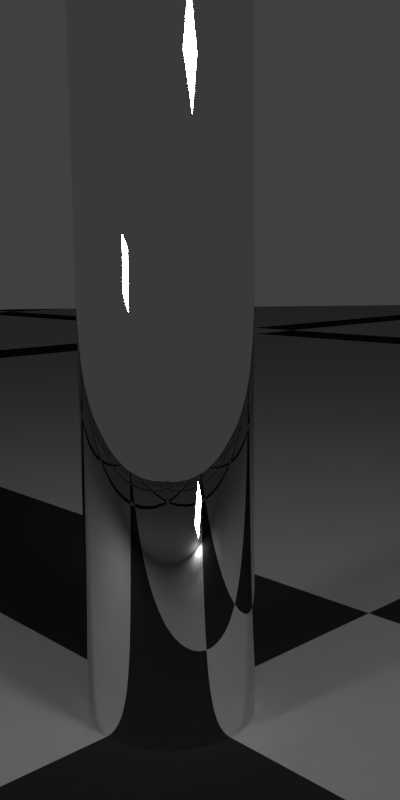 # Source: Checker.blend  (saved by Blender 2.72.0; exported with 4.5.12 LTS)
import bpy
from mathutils import Matrix  # noqa: F401  (used for matrix-valued properties, if any)

bpy.ops.wm.read_factory_settings(use_empty=True)
scene = bpy.context.scene
scene.name = 'Scene'

# ---- collections
col_collection_1 = bpy.data.collections.new('Collection 1'); scene.collection.children.link(col_collection_1)

# ---- materials (node trees are filled in below, after node groups)
mat_material_002 = bpy.data.materials.new('Material.002')
mat_material_002.alpha_threshold = 0.0
mat_material_002.roughness = 0.5
mat_material_001 = bpy.data.materials.new('Material.001')
mat_material_001.alpha_threshold = 0.0
mat_material_001.roughness = 0.5
mat_material = bpy.data.materials.new('Material')
mat_material.alpha_threshold = 0.0
mat_material.roughness = 0.5

# ---- material node trees
mat_material_002.use_nodes = True; mat_material_002.node_tree.nodes.clear()
_N = mat_material_002.node_tree.nodes; _L = mat_material_002.node_tree.links
n0 = _N.new('ShaderNodeOutputMaterial'); n0.name = 'Material Output'; n0.location = (300, 300)
n1 = _N.new('ShaderNodeBsdfAnisotropic'); n1.name = 'Glossy BSDF'; n1.location = (100, 300)
n1.distribution = 'GGX'
n1.inputs[1].default_value = 0.0
_L.new(n1.outputs[0], n0.inputs[0])
n0.is_active_output = True
mat_material_001.use_nodes = True; mat_material_001.node_tree.nodes.clear()
_N = mat_material_001.node_tree.nodes; _L = mat_material_001.node_tree.links
n0 = _N.new('ShaderNodeOutputMaterial'); n0.name = 'Material Output'; n0.location = (300, 300)
n1 = _N.new('ShaderNodeEmission'); n1.name = 'Emission'; n1.location = (110, 300)
n1.inputs[0].default_value = (0.8, 0.8, 0.8, 1.0)
n1.inputs[1].default_value = 50.0
_L.new(n1.outputs[0], n0.inputs[0])
n0.is_active_output = True
mat_material.use_nodes = True; mat_material.node_tree.nodes.clear()
_N = mat_material.node_tree.nodes; _L = mat_material.node_tree.links
n0 = _N.new('ShaderNodeOutputMaterial'); n0.name = 'Material Output'; n0.location = (369, 319)
n1 = _N.new('ShaderNodeTexChecker'); n1.name = 'Checker Texture'; n1.location = (-807, 385)
n1.inputs[1].default_value = (0.2831, 0.2831, 0.2831, 1.0)
n1.inputs[2].default_value = (0.0, 0.0, 0.0, 1.0)
n1.inputs[3].default_value = 10.0
n2 = _N.new('ShaderNodeBsdfDiffuse'); n2.name = 'Diffuse BSDF'; n2.location = (179, 336)
n3 = _N.new('ShaderNodeTexCoord'); n3.name = 'Texture Coordinate'; n3.location = (-1243, 98)
n4 = _N.new('ShaderNodeMapping'); n4.name = 'Mapping'; n4.location = (-1069, 107)
n4.vector_type = 'TEXTURE'
n4.inputs[1].default_value = (0.01, 0.01, 0.0)
n5 = _N.new('ShaderNodeMath'); n5.name = 'Math.002'; n5.location = (-33, 338)
n5.operation = 'ABSOLUTE'
n5.inputs[1].default_value = 2.98e-08
n6 = _N.new('ShaderNodeMath'); n6.name = 'Math.001'; n6.location = (-233, 369)
n6.operation = 'SUBTRACT'
n6.inputs[1].default_value = 0.3
n7 = _N.new('ShaderNodeMath'); n7.name = 'Math'; n7.location = (-437, 336)
n8 = _N.new('ShaderNodeTexChecker'); n8.name = 'Checker Texture.001'; n8.location = (-684, 117)
n8.inputs[1].default_value = (0.2831, 0.2831, 0.2831, 1.0)
n8.inputs[2].default_value = (0.0, 0.0, 0.0, 1.0)
n8.inputs[3].default_value = 10.0
_L.new(n2.outputs[0], n0.inputs[0])
_L.new(n7.outputs[0], n6.inputs[0])
_L.new(n6.outputs[0], n5.inputs[0])
_L.new(n3.outputs[0], n4.inputs[0])
_L.new(n4.outputs[0], n8.inputs[0])
_L.new(n8.outputs[0], n7.inputs[1])
_L.new(n1.outputs[0], n7.inputs[0])
_L.new(n5.outputs[0], n2.inputs[0])
n0.is_active_output = True

# ---- world
world_world = bpy.data.worlds.new('World'); scene.world = world_world
world_world.color = (0.05088, 0.05088, 0.05088)
world_world.use_sun_shadow = False
world_world.sun_shadow_jitter_overblur = 0.0
world_world.cycles.sampling_method = 'MANUAL'
world_world.cycles.sample_map_resolution = 256

# ---- cameras
cam_camera = bpy.data.cameras.new('Camera')
cam_camera.clip_end = 100.0
cam_camera.lens = 35.0
cam_camera.sensor_width = 32.0
cam_camera.sensor_height = 18.0
cam_camera.ortho_scale = 7.314
cam_camera.dof.focus_distance = 0.0

# ---- meshes
me_cylinder = bpy.data.meshes.new('Cylinder')
me_cylinder.from_pydata([(0.0, 1.0, -25.0), (0.0, 1.0, 25.0), (0.04907, 0.9988, -25.0), (0.04907, 0.9988, 25.0), (0.09802, 0.9952, -25.0), (0.09802, 0.9952, 25.0), (0.1467, 0.9892, -25.0), (0.1467, 0.9892, 25.0), (0.1951, 0.9808, -25.0), (0.1951, 0.9808, 25.0), (0.243, 0.97, -25.0), (0.243, 0.97, 25.0), (0.2903, 0.9569, -25.0), (0.2903, 0.9569, 25.0), (0.3369, 0.9415, -25.0), (0.3369, 0.9415, 25.0), (0.3827, 0.9239, -25.0), (0.3827, 0.9239, 25.0), (0.4276, 0.904, -25.0), (0.4276, 0.904, 25.0), (0.4714, 0.8819, -25.0), (0.4714, 0.8819, 25.0), (0.5141, 0.8577, -25.0), (0.5141, 0.8577, 25.0), (0.5556, 0.8315, -25.0), (0.5556, 0.8315, 25.0), (0.5957, 0.8032, -25.0), (0.5957, 0.8032, 25.0), (0.6344, 0.773, -25.0), (0.6344, 0.773, 25.0), (0.6716, 0.741, -25.0), (0.6716, 0.741, 25.0), (0.7071, 0.7071, -25.0), (0.7071, 0.7071, 25.0), (0.741, 0.6716, -25.0), (0.741, 0.6716, 25.0), (0.773, 0.6344, -25.0), (0.773, 0.6344, 25.0), (0.8032, 0.5957, -25.0), (0.8032, 0.5957, 25.0), (0.8315, 0.5556, -25.0), (0.8315, 0.5556, 25.0), (0.8577, 0.5141, -25.0), (0.8577, 0.5141, 25.0), (0.8819, 0.4714, -25.0), (0.8819, 0.4714, 25.0), (0.904, 0.4276, -25.0), (0.904, 0.4276, 25.0), (0.9239, 0.3827, -25.0), (0.9239, 0.3827, 25.0), (0.9415, 0.3369, -25.0), (0.9415, 0.3369, 25.0), (0.9569, 0.2903, -25.0), (0.9569, 0.2903, 25.0), (0.97, 0.243, -25.0), (0.97, 0.243, 25.0), (0.9808, 0.1951, -25.0), (0.9808, 0.1951, 25.0), (0.9892, 0.1467, -25.0), (0.9892, 0.1467, 25.0), (0.9952, 0.09802, -25.0), (0.9952, 0.09802, 25.0), (0.9988, 0.04907, -25.0), (0.9988, 0.04907, 25.0), (1.0, -4.013e-07, -25.0), (1.0, -4.013e-07, 25.0), (0.9988, -0.04907, -25.0), (0.9988, -0.04907, 25.0), (0.9952, -0.09802, -25.0), (0.9952, -0.09802, 25.0), (0.9892, -0.1467, -25.0), (0.9892, -0.1467, 25.0), (0.9808, -0.1951, -25.0), (0.9808, -0.1951, 25.0), (0.97, -0.243, -25.0), (0.97, -0.243, 25.0), (0.9569, -0.2903, -25.0), (0.9569, -0.2903, 25.0), (0.9415, -0.3369, -25.0), (0.9415, -0.3369, 25.0), (0.9239, -0.3827, -25.0), (0.9239, -0.3827, 25.0), (0.904, -0.4276, -25.0), (0.904, -0.4276, 25.0), (0.8819, -0.4714, -25.0), (0.8819, -0.4714, 25.0), (0.8577, -0.5141, -25.0), (0.8577, -0.5141, 25.0), (0.8315, -0.5556, -25.0), (0.8315, -0.5556, 25.0), (0.8032, -0.5957, -25.0), (0.8032, -0.5957, 25.0), (0.773, -0.6344, -25.0), (0.773, -0.6344, 25.0), (0.741, -0.6716, -25.0), (0.741, -0.6716, 25.0), (0.7071, -0.7071, -25.0), (0.7071, -0.7071, 25.0), (0.6716, -0.741, -25.0), (0.6716, -0.741, 25.0), (0.6344, -0.773, -25.0), (0.6344, -0.773, 25.0), (0.5957, -0.8032, -25.0), (0.5957, -0.8032, 25.0), (0.5556, -0.8315, -25.0), (0.5556, -0.8315, 25.0), (0.5141, -0.8577, -25.0), (0.5141, -0.8577, 25.0), (0.4714, -0.8819, -25.0), (0.4714, -0.8819, 25.0), (0.4276, -0.904, -25.0), (0.4276, -0.904, 25.0), (0.3827, -0.9239, -25.0), (0.3827, -0.9239, 25.0), (0.3369, -0.9415, -25.0), (0.3369, -0.9415, 25.0), (0.2903, -0.9569, -25.0), (0.2903, -0.9569, 25.0), (0.243, -0.97, -25.0), (0.243, -0.97, 25.0), (0.1951, -0.9808, -25.0), (0.1951, -0.9808, 25.0), (0.1467, -0.9892, -25.0), (0.1467, -0.9892, 25.0), (0.09802, -0.9952, -25.0), (0.09802, -0.9952, 25.0), (0.04907, -0.9988, -25.0), (0.04907, -0.9988, 25.0), (1.82e-06, -1.0, -25.0), (1.82e-06, -1.0, 25.0), (-0.04907, -0.9988, -25.0), (-0.04907, -0.9988, 25.0), (-0.09802, -0.9952, -25.0), (-0.09802, -0.9952, 25.0), (-0.1467, -0.9892, -25.0), (-0.1467, -0.9892, 25.0), (-0.1951, -0.9808, -25.0), (-0.1951, -0.9808, 25.0), (-0.243, -0.97, -25.0), (-0.243, -0.97, 25.0), (-0.2903, -0.9569, -25.0), (-0.2903, -0.9569, 25.0), (-0.3369, -0.9415, -25.0), (-0.3369, -0.9415, 25.0), (-0.3827, -0.9239, -25.0), (-0.3827, -0.9239, 25.0), (-0.4276, -0.904, -25.0), (-0.4276, -0.904, 25.0), (-0.4714, -0.8819, -25.0), (-0.4714, -0.8819, 25.0), (-0.5141, -0.8577, -25.0), (-0.5141, -0.8577, 25.0), (-0.5556, -0.8315, -25.0), (-0.5556, -0.8315, 25.0), (-0.5957, -0.8032, -25.0), (-0.5957, -0.8032, 25.0), (-0.6344, -0.773, -25.0), (-0.6344, -0.773, 25.0), (-0.6716, -0.741, -25.0), (-0.6716, -0.741, 25.0), (-0.7071, -0.7071, -25.0), (-0.7071, -0.7071, 25.0), (-0.7409, -0.6716, -25.0), (-0.7409, -0.6716, 25.0), (-0.773, -0.6344, -25.0), (-0.773, -0.6344, 25.0), (-0.8032, -0.5957, -25.0), (-0.8032, -0.5957, 25.0), (-0.8315, -0.5556, -25.0), (-0.8315, -0.5556, 25.0), (-0.8577, -0.5141, -25.0), (-0.8577, -0.5141, 25.0), (-0.8819, -0.4714, -25.0), (-0.8819, -0.4714, 25.0), (-0.904, -0.4276, -25.0), (-0.904, -0.4276, 25.0), (-0.9239, -0.3827, -25.0), (-0.9239, -0.3827, 25.0), (-0.9415, -0.3369, -25.0), (-0.9415, -0.3369, 25.0), (-0.9569, -0.2903, -25.0), (-0.9569, -0.2903, 25.0), (-0.97, -0.243, -25.0), (-0.97, -0.243, 25.0), (-0.9808, -0.1951, -25.0), (-0.9808, -0.1951, 25.0), (-0.9892, -0.1467, -25.0), (-0.9892, -0.1467, 25.0), (-0.9952, -0.09802, -25.0), (-0.9952, -0.09802, 25.0), (-0.9988, -0.04907, -25.0), (-0.9988, -0.04907, 25.0), (-1.0, -1.419e-06, -25.0), (-1.0, -1.419e-06, 25.0), (-0.9988, 0.04907, -25.0), (-0.9988, 0.04907, 25.0), (-0.9952, 0.09802, -25.0), (-0.9952, 0.09802, 25.0), (-0.9892, 0.1467, -25.0), (-0.9892, 0.1467, 25.0), (-0.9808, 0.1951, -25.0), (-0.9808, 0.1951, 25.0), (-0.97, 0.243, -25.0), (-0.97, 0.243, 25.0), (-0.9569, 0.2903, -25.0), (-0.9569, 0.2903, 25.0), (-0.9415, 0.3369, -25.0), (-0.9415, 0.3369, 25.0), (-0.9239, 0.3827, -25.0), (-0.9239, 0.3827, 25.0), (-0.904, 0.4276, -25.0), (-0.904, 0.4276, 25.0), (-0.8819, 0.4714, -25.0), (-0.8819, 0.4714, 25.0), (-0.8577, 0.5141, -25.0), (-0.8577, 0.5141, 25.0), (-0.8315, 0.5556, -25.0), (-0.8315, 0.5556, 25.0), (-0.8032, 0.5957, -25.0), (-0.8032, 0.5957, 25.0), (-0.773, 0.6344, -25.0), (-0.773, 0.6344, 25.0), (-0.741, 0.6716, -25.0), (-0.741, 0.6716, 25.0), (-0.7071, 0.7071, -25.0), (-0.7071, 0.7071, 25.0), (-0.6716, 0.741, -25.0), (-0.6716, 0.741, 25.0), (-0.6344, 0.773, -25.0), (-0.6344, 0.773, 25.0), (-0.5957, 0.8032, -25.0), (-0.5957, 0.8032, 25.0), (-0.5556, 0.8315, -25.0), (-0.5556, 0.8315, 25.0), (-0.5141, 0.8577, -25.0), (-0.5141, 0.8577, 25.0), (-0.4714, 0.8819, -25.0), (-0.4714, 0.8819, 25.0), (-0.4276, 0.904, -25.0), (-0.4276, 0.904, 25.0), (-0.3827, 0.9239, -25.0), (-0.3827, 0.9239, 25.0), (-0.3369, 0.9415, -25.0), (-0.3369, 0.9415, 25.0), (-0.2903, 0.9569, -25.0), (-0.2903, 0.9569, 25.0), (-0.243, 0.97, -25.0), (-0.243, 0.97, 25.0), (-0.1951, 0.9808, -25.0), (-0.1951, 0.9808, 25.0), (-0.1467, 0.9892, -25.0), (-0.1467, 0.9892, 25.0), (-0.09801, 0.9952, -25.0), (-0.09801, 0.9952, 25.0), (-0.04906, 0.9988, -25.0), (-0.04906, 0.9988, 25.0)], [], [(0, 1, 3, 2), (2, 3, 5, 4), (4, 5, 7, 6), (6, 7, 9, 8), (8, 9, 11, 10), (10, 11, 13, 12), (12, 13, 15, 14), (14, 15, 17, 16), (16, 17, 19, 18), (18, 19, 21, 20), (20, 21, 23, 22), (22, 23, 25, 24), (24, 25, 27, 26), (26, 27, 29, 28), (28, 29, 31, 30), (30, 31, 33, 32), (32, 33, 35, 34), (34, 35, 37, 36), (36, 37, 39, 38), (38, 39, 41, 40), (40, 41, 43, 42), (42, 43, 45, 44), (44, 45, 47, 46), (46, 47, 49, 48), (48, 49, 51, 50), (50, 51, 53, 52), (52, 53, 55, 54), (54, 55, 57, 56), (56, 57, 59, 58), (58, 59, 61, 60), (60, 61, 63, 62), (62, 63, 65, 64), (64, 65, 67, 66), (66, 67, 69, 68), (68, 69, 71, 70), (70, 71, 73, 72), (72, 73, 75, 74), (74, 75, 77, 76), (76, 77, 79, 78), (78, 79, 81, 80), (80, 81, 83, 82), (82, 83, 85, 84), (84, 85, 87, 86), (86, 87, 89, 88), (88, 89, 91, 90), (90, 91, 93, 92), (92, 93, 95, 94), (94, 95, 97, 96), (96, 97, 99, 98), (98, 99, 101, 100), (100, 101, 103, 102), (102, 103, 105, 104), (104, 105, 107, 106), (106, 107, 109, 108), (108, 109, 111, 110), (110, 111, 113, 112), (112, 113, 115, 114), (114, 115, 117, 116), (116, 117, 119, 118), (118, 119, 121, 120), (120, 121, 123, 122), (122, 123, 125, 124), (124, 125, 127, 126), (126, 127, 129, 128), (128, 129, 131, 130), (130, 131, 133, 132), (132, 133, 135, 134), (134, 135, 137, 136), (136, 137, 139, 138), (138, 139, 141, 140), (140, 141, 143, 142), (142, 143, 145, 144), (144, 145, 147, 146), (146, 147, 149, 148), (148, 149, 151, 150), (150, 151, 153, 152), (152, 153, 155, 154), (154, 155, 157, 156), (156, 157, 159, 158), (158, 159, 161, 160), (160, 161, 163, 162), (162, 163, 165, 164), (164, 165, 167, 166), (166, 167, 169, 168), (168, 169, 171, 170), (170, 171, 173, 172), (172, 173, 175, 174), (174, 175, 177, 176), (176, 177, 179, 178), (178, 179, 181, 180), (180, 181, 183, 182), (182, 183, 185, 184), (184, 185, 187, 186), (186, 187, 189, 188), (188, 189, 191, 190), (190, 191, 193, 192), (192, 193, 195, 194), (194, 195, 197, 196), (196, 197, 199, 198), (198, 199, 201, 200), (200, 201, 203, 202), (202, 203, 205, 204), (204, 205, 207, 206), (206, 207, 209, 208), (208, 209, 211, 210), (210, 211, 213, 212), (212, 213, 215, 214), (214, 215, 217, 216), (216, 217, 219, 218), (218, 219, 221, 220), (220, 221, 223, 222), (222, 223, 225, 224), (224, 225, 227, 226), (226, 227, 229, 228), (228, 229, 231, 230), (230, 231, 233, 232), (232, 233, 235, 234), (234, 235, 237, 236), (236, 237, 239, 238), (238, 239, 241, 240), (240, 241, 243, 242), (242, 243, 245, 244), (244, 245, 247, 246), (246, 247, 249, 248), (248, 249, 251, 250), (250, 251, 253, 252), (3, 1, 255, 253, 251, 249, 247, 245, 243, 241, 239, 237, 235, 233, 231, 229, 227, 225, 223, 221, 219, 217, 215, 213, 211, 209, 207, 205, 203, 201, 199, 197, 195, 193, 191, 189, 187, 185, 183, 181, 179, 177, 175, 173, 171, 169, 167, 165, 163, 161, 159, 157, 155, 153, 151, 149, 147, 145, 143, 141, 139, 137, 135, 133, 131, 129, 127, 125, 123, 121, 119, 117, 115, 113, 111, 109, 107, 105, 103, 101, 99, 97, 95, 93, 91, 89, 87, 85, 83, 81, 79, 77, 75, 73, 71, 69, 67, 65, 63, 61, 59, 57, 55, 53, 51, 49, 47, 45, 43, 41, 39, 37, 35, 33, 31, 29, 27, 25, 23, 21, 19, 17, 15, 13, 11, 9, 7, 5), (254, 255, 1, 0), (252, 253, 255, 254), (0, 2, 4, 6, 8, 10, 12, 14, 16, 18, 20, 22, 24, 26, 28, 30, 32, 34, 36, 38, 40, 42, 44, 46, 48, 50, 52, 54, 56, 58, 60, 62, 64, 66, 68, 70, 72, 74, 76, 78, 80, 82, 84, 86, 88, 90, 92, 94, 96, 98, 100, 102, 104, 106, 108, 110, 112, 114, 116, 118, 120, 122, 124, 126, 128, 130, 132, 134, 136, 138, 140, 142, 144, 146, 148, 150, 152, 154, 156, 158, 160, 162, 164, 166, 168, 170, 172, 174, 176, 178, 180, 182, 184, 186, 188, 190, 192, 194, 196, 198, 200, 202, 204, 206, 208, 210, 212, 214, 216, 218, 220, 222, 224, 226, 228, 230, 232, 234, 236, 238, 240, 242, 244, 246, 248, 250, 252, 254)])
me_cylinder.polygons.foreach_set('use_smooth', [True] * 130)
me_cylinder.materials.append(mat_material_002)
me_cylinder.use_remesh_preserve_volume = False
me_cylinder.use_remesh_preserve_attributes = False
me_cylinder.use_mirror_vertex_groups = False
me_cylinder.update()
me_plane_006 = bpy.data.meshes.new('Plane.006')
me_plane_006.from_pydata([(-1.0, -1.0, 0.0), (1.0, -1.0, 0.0), (-1.0, 1.0, 0.0), (1.0, 1.0, 0.0)], [], [(0, 1, 3, 2)])
me_plane_006.materials.append(mat_material_001)
me_plane_006.use_remesh_preserve_volume = False
me_plane_006.use_remesh_preserve_attributes = False
me_plane_006.use_mirror_vertex_groups = False
me_plane_006.update()
me_plane_005 = bpy.data.meshes.new('Plane.005')
me_plane_005.from_pydata([(-1.0, -1.0, 0.0), (1.0, -1.0, 0.0), (-1.0, 1.0, 0.0), (1.0, 1.0, 0.0)], [], [(0, 1, 3, 2)])
me_plane_005.materials.append(mat_material_001)
me_plane_005.use_remesh_preserve_volume = False
me_plane_005.use_remesh_preserve_attributes = False
me_plane_005.use_mirror_vertex_groups = False
me_plane_005.update()
me_plane_004 = bpy.data.meshes.new('Plane.004')
me_plane_004.from_pydata([(-1.0, -1.0, 0.0), (1.0, -1.0, 0.0), (-1.0, 1.0, 0.0), (1.0, 1.0, 0.0)], [], [(0, 1, 3, 2)])
me_plane_004.materials.append(mat_material_001)
me_plane_004.use_remesh_preserve_volume = False
me_plane_004.use_remesh_preserve_attributes = False
me_plane_004.use_mirror_vertex_groups = False
me_plane_004.update()
me_plane_003 = bpy.data.meshes.new('Plane.003')
me_plane_003.from_pydata([(-1.0, -1.0, 0.0), (1.0, -1.0, 0.0), (-1.0, 1.0, 0.0), (1.0, 1.0, 0.0)], [], [(0, 1, 3, 2)])
me_plane_003.materials.append(mat_material_001)
me_plane_003.use_remesh_preserve_volume = False
me_plane_003.use_remesh_preserve_attributes = False
me_plane_003.use_mirror_vertex_groups = False
me_plane_003.update()
me_plane_002 = bpy.data.meshes.new('Plane.002')
me_plane_002.from_pydata([(-1.0, -1.0, 0.0), (1.0, -1.0, 0.0), (-1.0, 1.0, 0.0), (1.0, 1.0, 0.0)], [], [(0, 1, 3, 2)])
me_plane_002.materials.append(mat_material_001)
me_plane_002.use_remesh_preserve_volume = False
me_plane_002.use_remesh_preserve_attributes = False
me_plane_002.use_mirror_vertex_groups = False
me_plane_002.update()
me_plane = bpy.data.meshes.new('Plane')
me_plane.from_pydata([(-1.0, -1.0, 0.0), (1.0, -1.0, 0.0), (-1.0, 1.0, 0.0), (1.0, 1.0, 0.0)], [], [(0, 1, 3, 2)])
me_plane.materials.append(mat_material)
me_plane.use_remesh_preserve_volume = False
me_plane.use_remesh_preserve_attributes = False
me_plane.use_mirror_vertex_groups = False
me_plane.update()

# ---- objects
ob_cylinder = bpy.data.objects.new('Cylinder', me_cylinder)
ob_plane_006 = bpy.data.objects.new('Plane.006', me_plane_006)
ob_plane_005 = bpy.data.objects.new('Plane.005', me_plane_005)
ob_plane_004 = bpy.data.objects.new('Plane.004', me_plane_004)
ob_plane_003 = bpy.data.objects.new('Plane.003', me_plane_003)
ob_plane_002 = bpy.data.objects.new('Plane.002', me_plane_002)
ob_plane = bpy.data.objects.new('Plane', me_plane)
ob_camera = bpy.data.objects.new('Camera', cam_camera)

# ---- transforms, parenting, visibility, modifiers, constraints
ob_cylinder.location = (0.0, 0.0, 0.0)
ob_cylinder.lineart.crease_threshold = 0.0
ob_plane_006.location = (7.854, -12.73, -2.476)
ob_plane_006.rotation_euler = (1.01, 0.3932, 0.6073)
ob_plane_006.lineart.crease_threshold = 0.0
ob_plane_005.location = (7.108, -0.286, 13.16)
ob_plane_005.rotation_euler = (1.01, 0.3932, 0.6073)
ob_plane_005.lineart.crease_threshold = 0.0
ob_plane_004.location = (15.07, -1.237, 1.512)
ob_plane_004.rotation_euler = (1.01, 0.3932, 0.6073)
ob_plane_004.lineart.crease_threshold = 0.0
ob_plane_003.location = (15.07, -1.237, 1.512)
ob_plane_003.rotation_euler = (1.01, 0.3932, 0.6073)
ob_plane_003.lineart.crease_threshold = 0.0
ob_plane_002.location = (-0.1043, -11.78, 9.175)
ob_plane_002.rotation_euler = (1.01, 0.3932, 0.6073)
ob_plane_002.lineart.crease_threshold = 0.0
ob_plane.location = (0.0, 0.0, 0.0)
ob_plane.scale = (200.0, 200.0, 200.0)
ob_plane.lineart.crease_threshold = 0.0
ob_camera.location = (7.481, -6.508, 5.344)
ob_camera.rotation_euler = (1.412, 0.01082, 0.8149)
ob_camera.lock_rotations_4d = False
ob_camera.empty_display_type = 'ARROWS'
ob_camera.color = (0.0, 0.0, 0.0, 0.0)
ob_camera.display_type = 'WIRE'
ob_camera.lineart.crease_threshold = 0.0

# ---- collection membership
col_collection_1.objects.link(ob_cylinder)
col_collection_1.objects.link(ob_plane_006)
col_collection_1.objects.link(ob_plane_005)
col_collection_1.objects.link(ob_plane_004)
col_collection_1.objects.link(ob_plane_003)
col_collection_1.objects.link(ob_plane_002)
col_collection_1.objects.link(ob_plane)
col_collection_1.objects.link(ob_camera)

# ---- scene / render settings (as saved in the file)
scene.camera = ob_camera
scene.frame_start = 1; scene.frame_end = 250; scene.frame_set(1)
scene.render.engine = 'CYCLES'
scene.render.resolution_x = 1000
scene.render.resolution_y = 2000
scene.render.dither_intensity = 0.0
scene.cycles.use_denoising = False
scene.cycles.samples = 10
scene.cycles.sampling_pattern = 'TABULATED_SOBOL'
scene.cycles.light_sampling_threshold = 0.0
scene.cycles.use_adaptive_sampling = False
scene.cycles.use_light_tree = False
scene.cycles.blur_glossy = 0.0
scene.cycles.pixel_filter_type = 'GAUSSIAN'
scene.cycles.sample_clamp_indirect = 0.0
scene.view_settings.view_transform = 'Standard'
bpy.context.view_layer.update()
